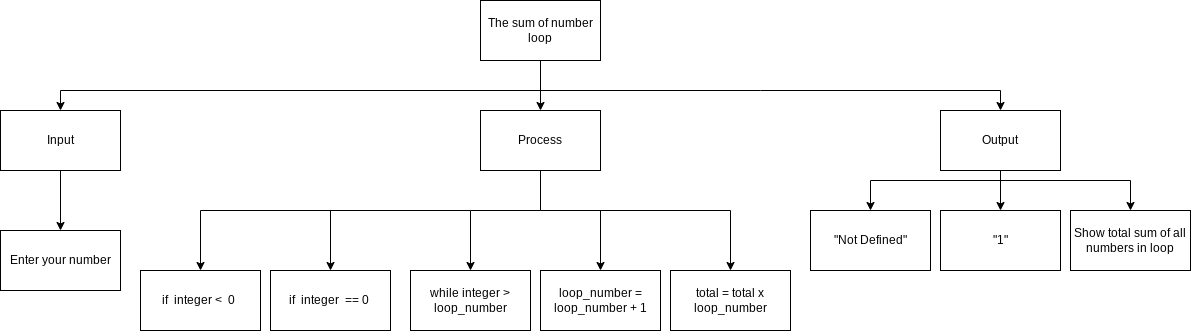

The diagram above was exported from draw.io. Its source (the exported page's mxGraphModel, read from the mxfile embedded in the PNG):
<mxGraphModel dx="1741" dy="2032" grid="1" gridSize="10" guides="1" tooltips="1" connect="1" arrows="1" fold="1" page="1" pageScale="1" pageWidth="827" pageHeight="1169" math="0" shadow="0">
  <root>
    <mxCell id="0" />
    <mxCell id="1" parent="0" />
    <mxCell id="2" style="edgeStyle=none;html=1;entryX=0.5;entryY=0;entryDx=0;entryDy=0;rounded=0;" parent="1" source="5" target="8" edge="1">
      <mxGeometry relative="1" as="geometry" />
    </mxCell>
    <mxCell id="3" style="edgeStyle=none;rounded=0;html=1;entryX=0.5;entryY=0;entryDx=0;entryDy=0;" parent="1" target="6" edge="1">
      <mxGeometry relative="1" as="geometry">
        <mxPoint x="260" y="-390.00000000000045" as="sourcePoint" />
        <Array as="points">
          <mxPoint x="-220" y="-390" />
        </Array>
      </mxGeometry>
    </mxCell>
    <mxCell id="4" style="edgeStyle=none;rounded=0;html=1;entryX=0.5;entryY=0;entryDx=0;entryDy=0;" parent="1" target="10" edge="1">
      <mxGeometry relative="1" as="geometry">
        <mxPoint x="260" y="-390.00000000000045" as="sourcePoint" />
        <Array as="points">
          <mxPoint x="480" y="-390" />
          <mxPoint x="720" y="-390" />
        </Array>
      </mxGeometry>
    </mxCell>
    <mxCell id="5" value="The sum of number loop" style="rounded=0;whiteSpace=wrap;html=1;" parent="1" vertex="1">
      <mxGeometry x="200" y="-480" width="120" height="60" as="geometry" />
    </mxCell>
    <mxCell id="18" value="" style="edgeStyle=none;html=1;" parent="1" source="6" target="11" edge="1">
      <mxGeometry relative="1" as="geometry" />
    </mxCell>
    <mxCell id="6" value="Input" style="rounded=0;whiteSpace=wrap;html=1;" parent="1" vertex="1">
      <mxGeometry x="-280" y="-370" width="120" height="60" as="geometry" />
    </mxCell>
    <mxCell id="7" style="edgeStyle=none;rounded=0;html=1;entryX=0.5;entryY=0;entryDx=0;entryDy=0;" parent="1" target="13" edge="1">
      <mxGeometry relative="1" as="geometry">
        <mxPoint x="260" y="-270" as="sourcePoint" />
        <Array as="points">
          <mxPoint x="190" y="-270" />
        </Array>
      </mxGeometry>
    </mxCell>
    <mxCell id="21" value="" style="edgeStyle=none;html=1;" parent="1" target="20" edge="1">
      <mxGeometry relative="1" as="geometry">
        <mxPoint x="320" y="-270" as="sourcePoint" />
      </mxGeometry>
    </mxCell>
    <mxCell id="23" style="edgeStyle=none;html=1;entryX=0.5;entryY=0;entryDx=0;entryDy=0;rounded=0;" parent="1" target="19" edge="1">
      <mxGeometry relative="1" as="geometry">
        <mxPoint x="260" y="-270" as="sourcePoint" />
        <Array as="points">
          <mxPoint x="450" y="-270" />
        </Array>
      </mxGeometry>
    </mxCell>
    <mxCell id="28" style="edgeStyle=none;rounded=0;html=1;entryX=0.5;entryY=0;entryDx=0;entryDy=0;endArrow=classic;endFill=1;" parent="1" target="24" edge="1">
      <mxGeometry relative="1" as="geometry">
        <mxPoint x="190" y="-270" as="sourcePoint" />
        <Array as="points">
          <mxPoint x="-80" y="-270" />
        </Array>
      </mxGeometry>
    </mxCell>
    <mxCell id="29" style="edgeStyle=none;rounded=0;html=1;endArrow=none;endFill=0;" parent="1" source="8" edge="1">
      <mxGeometry relative="1" as="geometry">
        <mxPoint x="260" y="-270.0000000000002" as="targetPoint" />
      </mxGeometry>
    </mxCell>
    <mxCell id="34" style="edgeStyle=none;html=1;entryX=0.5;entryY=0;entryDx=0;entryDy=0;" edge="1" parent="1" target="30">
      <mxGeometry relative="1" as="geometry">
        <mxPoint x="50" y="-270" as="sourcePoint" />
      </mxGeometry>
    </mxCell>
    <mxCell id="8" value="Process" style="rounded=0;whiteSpace=wrap;html=1;" parent="1" vertex="1">
      <mxGeometry x="200" y="-370" width="120" height="60" as="geometry" />
    </mxCell>
    <mxCell id="9" style="edgeStyle=none;rounded=0;html=1;" parent="1" target="14" edge="1">
      <mxGeometry relative="1" as="geometry">
        <mxPoint x="640" y="-300" as="sourcePoint" />
        <Array as="points">
          <mxPoint x="850" y="-300" />
        </Array>
      </mxGeometry>
    </mxCell>
    <mxCell id="26" style="edgeStyle=none;html=1;entryX=0.5;entryY=0;entryDx=0;entryDy=0;rounded=0;" parent="1" target="25" edge="1">
      <mxGeometry relative="1" as="geometry">
        <mxPoint x="660" y="-300" as="sourcePoint" />
        <Array as="points">
          <mxPoint x="590" y="-300" />
        </Array>
      </mxGeometry>
    </mxCell>
    <mxCell id="33" style="edgeStyle=none;html=1;entryX=0.5;entryY=0;entryDx=0;entryDy=0;" edge="1" parent="1" source="10" target="31">
      <mxGeometry relative="1" as="geometry" />
    </mxCell>
    <mxCell id="10" value="Output" style="rounded=0;whiteSpace=wrap;html=1;" parent="1" vertex="1">
      <mxGeometry x="660" y="-370" width="120" height="60" as="geometry" />
    </mxCell>
    <mxCell id="11" value="Enter your number" style="rounded=0;whiteSpace=wrap;html=1;" parent="1" vertex="1">
      <mxGeometry x="-280" y="-250" width="120" height="60" as="geometry" />
    </mxCell>
    <mxCell id="13" value="while integer &amp;gt; loop_number" style="rounded=0;whiteSpace=wrap;html=1;" parent="1" vertex="1">
      <mxGeometry x="130" y="-210" width="120" height="60" as="geometry" />
    </mxCell>
    <mxCell id="14" value="Show total sum of all numbers in loop" style="rounded=0;whiteSpace=wrap;html=1;" parent="1" vertex="1">
      <mxGeometry x="790" y="-270" width="120" height="60" as="geometry" />
    </mxCell>
    <mxCell id="19" value="total = total x loop_number" style="rounded=0;whiteSpace=wrap;html=1;" parent="1" vertex="1">
      <mxGeometry x="390" y="-210" width="120" height="60" as="geometry" />
    </mxCell>
    <mxCell id="20" value="loop_number = loop_number + 1" style="rounded=0;whiteSpace=wrap;html=1;" parent="1" vertex="1">
      <mxGeometry x="260" y="-210" width="120" height="60" as="geometry" />
    </mxCell>
    <mxCell id="24" value="if&amp;nbsp; integer &amp;lt;&amp;nbsp; 0&amp;nbsp;" style="rounded=0;whiteSpace=wrap;html=1;" parent="1" vertex="1">
      <mxGeometry x="-140" y="-210" width="120" height="60" as="geometry" />
    </mxCell>
    <mxCell id="25" value="&quot;Not Defined&quot;" style="rounded=0;whiteSpace=wrap;html=1;" parent="1" vertex="1">
      <mxGeometry x="530" y="-270" width="120" height="60" as="geometry" />
    </mxCell>
    <mxCell id="30" value="if&amp;nbsp; integer&amp;nbsp; == 0&amp;nbsp;" style="rounded=0;whiteSpace=wrap;html=1;" vertex="1" parent="1">
      <mxGeometry x="-10" y="-210" width="120" height="60" as="geometry" />
    </mxCell>
    <mxCell id="31" value="&quot;1&quot;" style="rounded=0;whiteSpace=wrap;html=1;" vertex="1" parent="1">
      <mxGeometry x="660" y="-270" width="120" height="60" as="geometry" />
    </mxCell>
  </root>
</mxGraphModel>